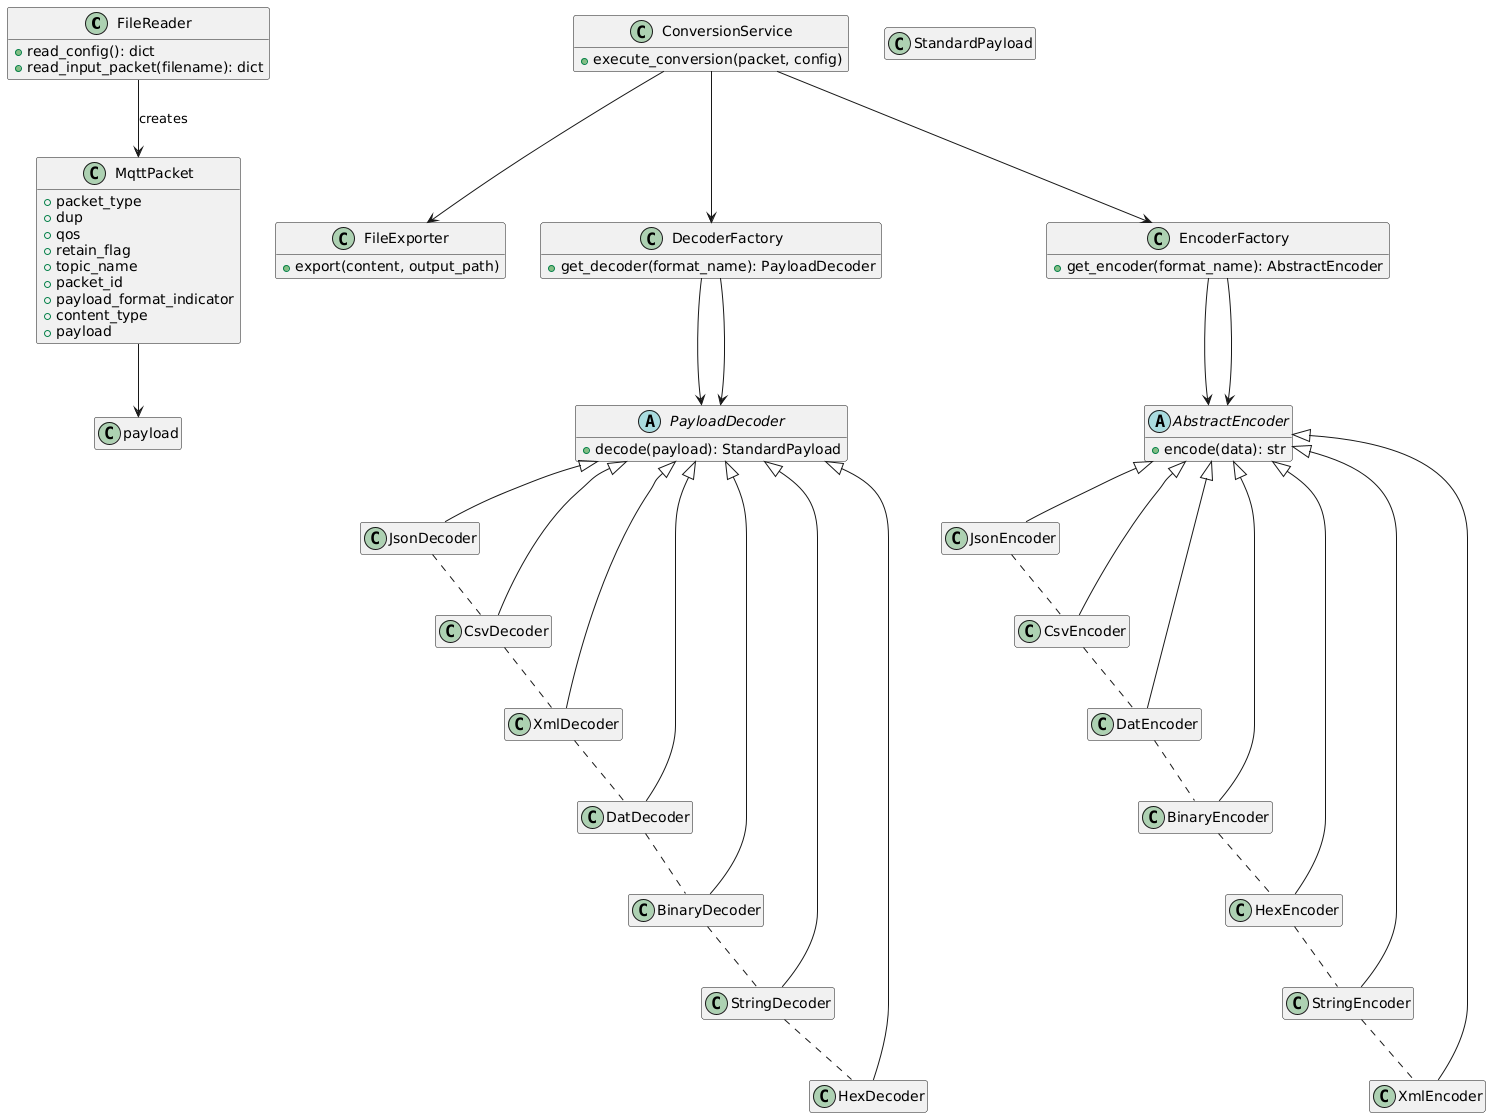

The diagram above was rendered by PlantUML. Its source (embedded in the PNG):
@startuml
hide empty members

class FileReader {
    +read_config(): dict
    +read_input_packet(filename): dict
}

class MqttPacket {
    +packet_type
    +dup
    +qos
    +retain_flag
    +topic_name
    +packet_id
    +payload_format_indicator
    +content_type
    +payload
}

class ConversionService {
    +execute_conversion(packet, config)
}

class FileExporter {
    +export(content, output_path)
}

class StandardPayload

' Decoders
abstract class PayloadDecoder {
    +decode(payload): StandardPayload
}
class DecoderFactory {
    +get_decoder(format_name): PayloadDecoder
}
DecoderFactory --> PayloadDecoder

class JsonDecoder
class CsvDecoder
class XmlDecoder
class DatDecoder
class BinaryDecoder
class StringDecoder
class HexDecoder

PayloadDecoder <|-- JsonDecoder
PayloadDecoder <|-- CsvDecoder
PayloadDecoder <|-- XmlDecoder
PayloadDecoder <|-- DatDecoder
PayloadDecoder <|-- BinaryDecoder
PayloadDecoder <|-- StringDecoder
PayloadDecoder <|-- HexDecoder

JsonDecoder .down. CsvDecoder
CsvDecoder .down. XmlDecoder
XmlDecoder .down. DatDecoder
DatDecoder .down. BinaryDecoder
BinaryDecoder .down. StringDecoder
StringDecoder .down. HexDecoder

' Encoders
abstract class AbstractEncoder {
    +encode(data): str
}
class EncoderFactory {
    +get_encoder(format_name): AbstractEncoder
}
EncoderFactory --> AbstractEncoder

class JsonEncoder
class CsvEncoder
class DatEncoder
class BinaryEncoder
class HexEncoder
class StringEncoder
class XmlEncoder

AbstractEncoder <|-- JsonEncoder
AbstractEncoder <|-- CsvEncoder
AbstractEncoder <|-- DatEncoder
AbstractEncoder <|-- BinaryEncoder
AbstractEncoder <|-- HexEncoder
AbstractEncoder <|-- StringEncoder
AbstractEncoder <|-- XmlEncoder

JsonEncoder .down. CsvEncoder
CsvEncoder .down. DatEncoder
DatEncoder .down. BinaryEncoder
BinaryEncoder .down. HexEncoder
HexEncoder .down. StringEncoder
StringEncoder .down. XmlEncoder

' Relationships
FileReader --> MqttPacket : creates
ConversionService --> DecoderFactory
ConversionService --> EncoderFactory
ConversionService --> FileExporter
MqttPacket --> "payload"
DecoderFactory --> PayloadDecoder
EncoderFactory --> AbstractEncoder
@enduml